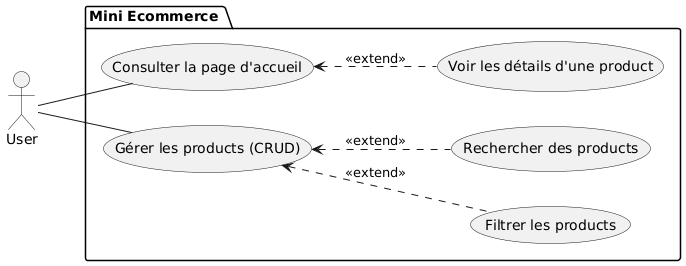

The diagram above was rendered by PlantUML. Its source (embedded in the PNG):
@startuml
left to right direction
actor "User" as User


package "Mini Ecommerce " {
    usecase "Consulter la page d'accueil" as UC_Accueil
    usecase "Voir les détails d'une product" as UC_Details
    
    usecase "Gérer les products (CRUD)" as UC_CRUD
    usecase "Filtrer les products" as UC_Filtrer
    usecase "Rechercher des products" as UC_Rechercher
}

' Relations Visiteur
User -- UC_Accueil
UC_Accueil <.. UC_Details : <<extend>>

' Relations Admin
User -- UC_CRUD
UC_CRUD <.. UC_Filtrer : <<extend>>
UC_CRUD <.. UC_Rechercher : <<extend>>
@enduml